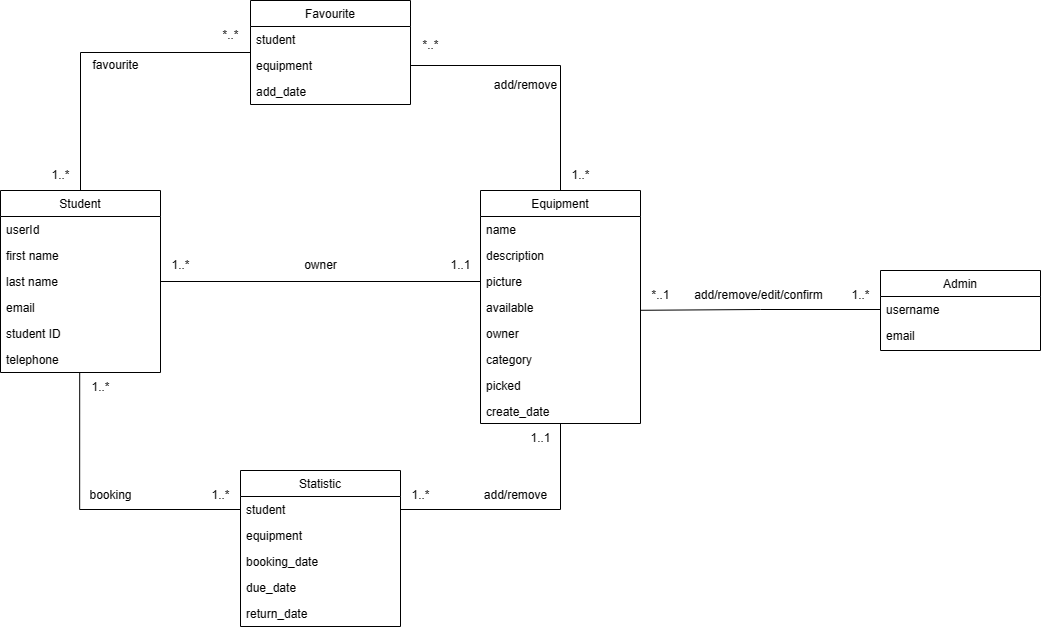

The diagram above was exported from draw.io. Its source (the exported page's mxGraphModel, read from the mxfile embedded in the PNG):
<mxGraphModel dx="3217" dy="1273" grid="1" gridSize="10" guides="1" tooltips="1" connect="1" arrows="1" fold="1" page="1" pageScale="1" pageWidth="827" pageHeight="1169" math="0" shadow="0">
  <root>
    <mxCell id="WIyWlLk6GJQsqaUBKTNV-0" />
    <mxCell id="WIyWlLk6GJQsqaUBKTNV-1" parent="WIyWlLk6GJQsqaUBKTNV-0" />
    <mxCell id="SG6ADH_AyvJIZmciQFdr-34" style="edgeStyle=orthogonalEdgeStyle;rounded=0;orthogonalLoop=1;jettySize=auto;html=1;entryX=0;entryY=0.5;entryDx=0;entryDy=0;endArrow=none;endFill=0;" edge="1" parent="WIyWlLk6GJQsqaUBKTNV-1" source="zkfFHV4jXpPFQw0GAbJ--17" target="SG6ADH_AyvJIZmciQFdr-3">
      <mxGeometry relative="1" as="geometry" />
    </mxCell>
    <mxCell id="zkfFHV4jXpPFQw0GAbJ--17" value="Student" style="swimlane;fontStyle=0;align=center;verticalAlign=top;childLayout=stackLayout;horizontal=1;startSize=26;horizontalStack=0;resizeParent=1;resizeLast=0;collapsible=1;marginBottom=0;rounded=0;shadow=0;strokeWidth=1;" parent="WIyWlLk6GJQsqaUBKTNV-1" vertex="1">
      <mxGeometry x="-400" y="480" width="160" height="182" as="geometry">
        <mxRectangle x="550" y="140" width="160" height="26" as="alternateBounds" />
      </mxGeometry>
    </mxCell>
    <mxCell id="zkfFHV4jXpPFQw0GAbJ--18" value="userId" style="text;align=left;verticalAlign=top;spacingLeft=4;spacingRight=4;overflow=hidden;rotatable=0;points=[[0,0.5],[1,0.5]];portConstraint=eastwest;" parent="zkfFHV4jXpPFQw0GAbJ--17" vertex="1">
      <mxGeometry y="26" width="160" height="26" as="geometry" />
    </mxCell>
    <mxCell id="zkfFHV4jXpPFQw0GAbJ--19" value="first name" style="text;align=left;verticalAlign=top;spacingLeft=4;spacingRight=4;overflow=hidden;rotatable=0;points=[[0,0.5],[1,0.5]];portConstraint=eastwest;rounded=0;shadow=0;html=0;" parent="zkfFHV4jXpPFQw0GAbJ--17" vertex="1">
      <mxGeometry y="52" width="160" height="26" as="geometry" />
    </mxCell>
    <mxCell id="zkfFHV4jXpPFQw0GAbJ--20" value="last name" style="text;align=left;verticalAlign=top;spacingLeft=4;spacingRight=4;overflow=hidden;rotatable=0;points=[[0,0.5],[1,0.5]];portConstraint=eastwest;rounded=0;shadow=0;html=0;" parent="zkfFHV4jXpPFQw0GAbJ--17" vertex="1">
      <mxGeometry y="78" width="160" height="26" as="geometry" />
    </mxCell>
    <mxCell id="zkfFHV4jXpPFQw0GAbJ--21" value="email" style="text;align=left;verticalAlign=top;spacingLeft=4;spacingRight=4;overflow=hidden;rotatable=0;points=[[0,0.5],[1,0.5]];portConstraint=eastwest;rounded=0;shadow=0;html=0;" parent="zkfFHV4jXpPFQw0GAbJ--17" vertex="1">
      <mxGeometry y="104" width="160" height="26" as="geometry" />
    </mxCell>
    <mxCell id="zkfFHV4jXpPFQw0GAbJ--22" value="student ID" style="text;align=left;verticalAlign=top;spacingLeft=4;spacingRight=4;overflow=hidden;rotatable=0;points=[[0,0.5],[1,0.5]];portConstraint=eastwest;rounded=0;shadow=0;html=0;" parent="zkfFHV4jXpPFQw0GAbJ--17" vertex="1">
      <mxGeometry y="130" width="160" height="26" as="geometry" />
    </mxCell>
    <mxCell id="SG6ADH_AyvJIZmciQFdr-31" value="telephone" style="text;align=left;verticalAlign=top;spacingLeft=4;spacingRight=4;overflow=hidden;rotatable=0;points=[[0,0.5],[1,0.5]];portConstraint=eastwest;rounded=0;shadow=0;html=0;" vertex="1" parent="zkfFHV4jXpPFQw0GAbJ--17">
      <mxGeometry y="156" width="160" height="26" as="geometry" />
    </mxCell>
    <mxCell id="SG6ADH_AyvJIZmciQFdr-0" value="Equipment" style="swimlane;fontStyle=0;align=center;verticalAlign=top;childLayout=stackLayout;horizontal=1;startSize=26;horizontalStack=0;resizeParent=1;resizeLast=0;collapsible=1;marginBottom=0;rounded=0;shadow=0;strokeWidth=1;" vertex="1" parent="WIyWlLk6GJQsqaUBKTNV-1">
      <mxGeometry x="80" y="480" width="160" height="233" as="geometry">
        <mxRectangle x="550" y="140" width="160" height="26" as="alternateBounds" />
      </mxGeometry>
    </mxCell>
    <mxCell id="SG6ADH_AyvJIZmciQFdr-1" value="name" style="text;align=left;verticalAlign=top;spacingLeft=4;spacingRight=4;overflow=hidden;rotatable=0;points=[[0,0.5],[1,0.5]];portConstraint=eastwest;" vertex="1" parent="SG6ADH_AyvJIZmciQFdr-0">
      <mxGeometry y="26" width="160" height="26" as="geometry" />
    </mxCell>
    <mxCell id="SG6ADH_AyvJIZmciQFdr-2" value="description" style="text;align=left;verticalAlign=top;spacingLeft=4;spacingRight=4;overflow=hidden;rotatable=0;points=[[0,0.5],[1,0.5]];portConstraint=eastwest;rounded=0;shadow=0;html=0;" vertex="1" parent="SG6ADH_AyvJIZmciQFdr-0">
      <mxGeometry y="52" width="160" height="26" as="geometry" />
    </mxCell>
    <mxCell id="SG6ADH_AyvJIZmciQFdr-3" value="picture" style="text;align=left;verticalAlign=top;spacingLeft=4;spacingRight=4;overflow=hidden;rotatable=0;points=[[0,0.5],[1,0.5]];portConstraint=eastwest;rounded=0;shadow=0;html=0;" vertex="1" parent="SG6ADH_AyvJIZmciQFdr-0">
      <mxGeometry y="78" width="160" height="26" as="geometry" />
    </mxCell>
    <mxCell id="SG6ADH_AyvJIZmciQFdr-4" value="available" style="text;align=left;verticalAlign=top;spacingLeft=4;spacingRight=4;overflow=hidden;rotatable=0;points=[[0,0.5],[1,0.5]];portConstraint=eastwest;rounded=0;shadow=0;html=0;" vertex="1" parent="SG6ADH_AyvJIZmciQFdr-0">
      <mxGeometry y="104" width="160" height="26" as="geometry" />
    </mxCell>
    <mxCell id="SG6ADH_AyvJIZmciQFdr-5" value="owner" style="text;align=left;verticalAlign=top;spacingLeft=4;spacingRight=4;overflow=hidden;rotatable=0;points=[[0,0.5],[1,0.5]];portConstraint=eastwest;rounded=0;shadow=0;html=0;" vertex="1" parent="SG6ADH_AyvJIZmciQFdr-0">
      <mxGeometry y="130" width="160" height="26" as="geometry" />
    </mxCell>
    <mxCell id="SG6ADH_AyvJIZmciQFdr-27" value="category" style="text;align=left;verticalAlign=top;spacingLeft=4;spacingRight=4;overflow=hidden;rotatable=0;points=[[0,0.5],[1,0.5]];portConstraint=eastwest;rounded=0;shadow=0;html=0;" vertex="1" parent="SG6ADH_AyvJIZmciQFdr-0">
      <mxGeometry y="156" width="160" height="26" as="geometry" />
    </mxCell>
    <mxCell id="SG6ADH_AyvJIZmciQFdr-28" value="picked" style="text;align=left;verticalAlign=top;spacingLeft=4;spacingRight=4;overflow=hidden;rotatable=0;points=[[0,0.5],[1,0.5]];portConstraint=eastwest;rounded=0;shadow=0;html=0;" vertex="1" parent="SG6ADH_AyvJIZmciQFdr-0">
      <mxGeometry y="182" width="160" height="26" as="geometry" />
    </mxCell>
    <mxCell id="SG6ADH_AyvJIZmciQFdr-29" value="create_date" style="text;align=left;verticalAlign=top;spacingLeft=4;spacingRight=4;overflow=hidden;rotatable=0;points=[[0,0.5],[1,0.5]];portConstraint=eastwest;rounded=0;shadow=0;html=0;" vertex="1" parent="SG6ADH_AyvJIZmciQFdr-0">
      <mxGeometry y="208" width="160" height="22" as="geometry" />
    </mxCell>
    <mxCell id="SG6ADH_AyvJIZmciQFdr-9" value="Statistic" style="swimlane;fontStyle=0;align=center;verticalAlign=top;childLayout=stackLayout;horizontal=1;startSize=26;horizontalStack=0;resizeParent=1;resizeLast=0;collapsible=1;marginBottom=0;rounded=0;shadow=0;strokeWidth=1;" vertex="1" parent="WIyWlLk6GJQsqaUBKTNV-1">
      <mxGeometry x="-160" y="760" width="160" height="156" as="geometry">
        <mxRectangle x="550" y="140" width="160" height="26" as="alternateBounds" />
      </mxGeometry>
    </mxCell>
    <mxCell id="SG6ADH_AyvJIZmciQFdr-10" value="student" style="text;align=left;verticalAlign=top;spacingLeft=4;spacingRight=4;overflow=hidden;rotatable=0;points=[[0,0.5],[1,0.5]];portConstraint=eastwest;" vertex="1" parent="SG6ADH_AyvJIZmciQFdr-9">
      <mxGeometry y="26" width="160" height="26" as="geometry" />
    </mxCell>
    <mxCell id="SG6ADH_AyvJIZmciQFdr-11" value="equipment" style="text;align=left;verticalAlign=top;spacingLeft=4;spacingRight=4;overflow=hidden;rotatable=0;points=[[0,0.5],[1,0.5]];portConstraint=eastwest;rounded=0;shadow=0;html=0;" vertex="1" parent="SG6ADH_AyvJIZmciQFdr-9">
      <mxGeometry y="52" width="160" height="26" as="geometry" />
    </mxCell>
    <mxCell id="SG6ADH_AyvJIZmciQFdr-12" value="booking_date" style="text;align=left;verticalAlign=top;spacingLeft=4;spacingRight=4;overflow=hidden;rotatable=0;points=[[0,0.5],[1,0.5]];portConstraint=eastwest;rounded=0;shadow=0;html=0;" vertex="1" parent="SG6ADH_AyvJIZmciQFdr-9">
      <mxGeometry y="78" width="160" height="26" as="geometry" />
    </mxCell>
    <mxCell id="SG6ADH_AyvJIZmciQFdr-13" value="due_date" style="text;align=left;verticalAlign=top;spacingLeft=4;spacingRight=4;overflow=hidden;rotatable=0;points=[[0,0.5],[1,0.5]];portConstraint=eastwest;rounded=0;shadow=0;html=0;" vertex="1" parent="SG6ADH_AyvJIZmciQFdr-9">
      <mxGeometry y="104" width="160" height="26" as="geometry" />
    </mxCell>
    <mxCell id="SG6ADH_AyvJIZmciQFdr-14" value="return_date" style="text;align=left;verticalAlign=top;spacingLeft=4;spacingRight=4;overflow=hidden;rotatable=0;points=[[0,0.5],[1,0.5]];portConstraint=eastwest;rounded=0;shadow=0;html=0;" vertex="1" parent="SG6ADH_AyvJIZmciQFdr-9">
      <mxGeometry y="130" width="160" height="26" as="geometry" />
    </mxCell>
    <mxCell id="SG6ADH_AyvJIZmciQFdr-37" style="edgeStyle=orthogonalEdgeStyle;rounded=0;orthogonalLoop=1;jettySize=auto;html=1;entryX=0.5;entryY=0;entryDx=0;entryDy=0;endArrow=none;endFill=0;" edge="1" parent="WIyWlLk6GJQsqaUBKTNV-1" source="SG6ADH_AyvJIZmciQFdr-18" target="zkfFHV4jXpPFQw0GAbJ--17">
      <mxGeometry relative="1" as="geometry" />
    </mxCell>
    <mxCell id="SG6ADH_AyvJIZmciQFdr-18" value="Favourite" style="swimlane;fontStyle=0;align=center;verticalAlign=top;childLayout=stackLayout;horizontal=1;startSize=26;horizontalStack=0;resizeParent=1;resizeLast=0;collapsible=1;marginBottom=0;rounded=0;shadow=0;strokeWidth=1;" vertex="1" parent="WIyWlLk6GJQsqaUBKTNV-1">
      <mxGeometry x="-150" y="290" width="160" height="104" as="geometry">
        <mxRectangle x="550" y="140" width="160" height="26" as="alternateBounds" />
      </mxGeometry>
    </mxCell>
    <mxCell id="SG6ADH_AyvJIZmciQFdr-19" value="student" style="text;align=left;verticalAlign=top;spacingLeft=4;spacingRight=4;overflow=hidden;rotatable=0;points=[[0,0.5],[1,0.5]];portConstraint=eastwest;" vertex="1" parent="SG6ADH_AyvJIZmciQFdr-18">
      <mxGeometry y="26" width="160" height="26" as="geometry" />
    </mxCell>
    <mxCell id="SG6ADH_AyvJIZmciQFdr-20" value="equipment" style="text;align=left;verticalAlign=top;spacingLeft=4;spacingRight=4;overflow=hidden;rotatable=0;points=[[0,0.5],[1,0.5]];portConstraint=eastwest;rounded=0;shadow=0;html=0;" vertex="1" parent="SG6ADH_AyvJIZmciQFdr-18">
      <mxGeometry y="52" width="160" height="26" as="geometry" />
    </mxCell>
    <mxCell id="SG6ADH_AyvJIZmciQFdr-21" value="add_date" style="text;align=left;verticalAlign=top;spacingLeft=4;spacingRight=4;overflow=hidden;rotatable=0;points=[[0,0.5],[1,0.5]];portConstraint=eastwest;rounded=0;shadow=0;html=0;" vertex="1" parent="SG6ADH_AyvJIZmciQFdr-18">
      <mxGeometry y="78" width="160" height="26" as="geometry" />
    </mxCell>
    <mxCell id="SG6ADH_AyvJIZmciQFdr-35" value="owner" style="text;html=1;align=center;verticalAlign=middle;resizable=0;points=[];autosize=1;strokeColor=none;fillColor=none;" vertex="1" parent="WIyWlLk6GJQsqaUBKTNV-1">
      <mxGeometry x="-110" y="540" width="60" height="30" as="geometry" />
    </mxCell>
    <mxCell id="SG6ADH_AyvJIZmciQFdr-36" value="1..1" style="text;html=1;align=center;verticalAlign=middle;resizable=0;points=[];autosize=1;strokeColor=none;fillColor=none;" vertex="1" parent="WIyWlLk6GJQsqaUBKTNV-1">
      <mxGeometry x="40" y="540" width="40" height="30" as="geometry" />
    </mxCell>
    <mxCell id="SG6ADH_AyvJIZmciQFdr-38" style="edgeStyle=orthogonalEdgeStyle;rounded=0;orthogonalLoop=1;jettySize=auto;html=1;entryX=0.5;entryY=0;entryDx=0;entryDy=0;endArrow=none;endFill=0;" edge="1" parent="WIyWlLk6GJQsqaUBKTNV-1" source="SG6ADH_AyvJIZmciQFdr-20" target="SG6ADH_AyvJIZmciQFdr-0">
      <mxGeometry relative="1" as="geometry" />
    </mxCell>
    <mxCell id="SG6ADH_AyvJIZmciQFdr-40" value="*..*" style="text;html=1;align=center;verticalAlign=middle;resizable=0;points=[];autosize=1;strokeColor=none;fillColor=none;" vertex="1" parent="WIyWlLk6GJQsqaUBKTNV-1">
      <mxGeometry x="10" y="320" width="40" height="30" as="geometry" />
    </mxCell>
    <mxCell id="SG6ADH_AyvJIZmciQFdr-41" style="edgeStyle=orthogonalEdgeStyle;rounded=0;orthogonalLoop=1;jettySize=auto;html=1;entryX=0.495;entryY=0.995;entryDx=0;entryDy=0;entryPerimeter=0;endArrow=none;endFill=0;" edge="1" parent="WIyWlLk6GJQsqaUBKTNV-1" source="SG6ADH_AyvJIZmciQFdr-10" target="SG6ADH_AyvJIZmciQFdr-31">
      <mxGeometry relative="1" as="geometry" />
    </mxCell>
    <mxCell id="SG6ADH_AyvJIZmciQFdr-42" style="edgeStyle=orthogonalEdgeStyle;rounded=0;orthogonalLoop=1;jettySize=auto;html=1;entryX=0.5;entryY=1;entryDx=0;entryDy=0;endArrow=none;endFill=0;" edge="1" parent="WIyWlLk6GJQsqaUBKTNV-1" source="SG6ADH_AyvJIZmciQFdr-10" target="SG6ADH_AyvJIZmciQFdr-0">
      <mxGeometry relative="1" as="geometry" />
    </mxCell>
    <mxCell id="SG6ADH_AyvJIZmciQFdr-43" value="1..*" style="text;html=1;align=center;verticalAlign=middle;resizable=0;points=[];autosize=1;strokeColor=none;fillColor=none;" vertex="1" parent="WIyWlLk6GJQsqaUBKTNV-1">
      <mxGeometry x="-200" y="770" width="40" height="30" as="geometry" />
    </mxCell>
    <mxCell id="SG6ADH_AyvJIZmciQFdr-44" value="1..*" style="text;html=1;align=center;verticalAlign=middle;resizable=0;points=[];autosize=1;strokeColor=none;fillColor=none;" vertex="1" parent="WIyWlLk6GJQsqaUBKTNV-1">
      <mxGeometry y="770" width="40" height="30" as="geometry" />
    </mxCell>
    <mxCell id="SG6ADH_AyvJIZmciQFdr-45" value="1..*" style="text;html=1;align=center;verticalAlign=middle;resizable=0;points=[];autosize=1;strokeColor=none;fillColor=none;" vertex="1" parent="WIyWlLk6GJQsqaUBKTNV-1">
      <mxGeometry x="-240" y="540" width="40" height="30" as="geometry" />
    </mxCell>
    <mxCell id="SG6ADH_AyvJIZmciQFdr-46" value="1..*" style="text;html=1;align=center;verticalAlign=middle;resizable=0;points=[];autosize=1;strokeColor=none;fillColor=none;" vertex="1" parent="WIyWlLk6GJQsqaUBKTNV-1">
      <mxGeometry x="-320" y="662" width="40" height="30" as="geometry" />
    </mxCell>
    <mxCell id="SG6ADH_AyvJIZmciQFdr-47" value="1..1" style="text;html=1;align=center;verticalAlign=middle;resizable=0;points=[];autosize=1;strokeColor=none;fillColor=none;" vertex="1" parent="WIyWlLk6GJQsqaUBKTNV-1">
      <mxGeometry x="120" y="713" width="40" height="30" as="geometry" />
    </mxCell>
    <mxCell id="SG6ADH_AyvJIZmciQFdr-48" value="1..*" style="text;html=1;align=center;verticalAlign=middle;resizable=0;points=[];autosize=1;strokeColor=none;fillColor=none;" vertex="1" parent="WIyWlLk6GJQsqaUBKTNV-1">
      <mxGeometry x="160" y="450" width="40" height="30" as="geometry" />
    </mxCell>
    <mxCell id="SG6ADH_AyvJIZmciQFdr-49" value="1..*" style="text;html=1;align=center;verticalAlign=middle;resizable=0;points=[];autosize=1;strokeColor=none;fillColor=none;" vertex="1" parent="WIyWlLk6GJQsqaUBKTNV-1">
      <mxGeometry x="-360" y="450" width="40" height="30" as="geometry" />
    </mxCell>
    <mxCell id="SG6ADH_AyvJIZmciQFdr-50" value="*..*" style="text;html=1;align=center;verticalAlign=middle;resizable=0;points=[];autosize=1;strokeColor=none;fillColor=none;" vertex="1" parent="WIyWlLk6GJQsqaUBKTNV-1">
      <mxGeometry x="-190" y="310" width="40" height="30" as="geometry" />
    </mxCell>
    <mxCell id="SG6ADH_AyvJIZmciQFdr-51" value="Admin" style="swimlane;fontStyle=0;align=center;verticalAlign=top;childLayout=stackLayout;horizontal=1;startSize=26;horizontalStack=0;resizeParent=1;resizeLast=0;collapsible=1;marginBottom=0;rounded=0;shadow=0;strokeWidth=1;" vertex="1" parent="WIyWlLk6GJQsqaUBKTNV-1">
      <mxGeometry x="480" y="560" width="160" height="80" as="geometry">
        <mxRectangle x="550" y="140" width="160" height="26" as="alternateBounds" />
      </mxGeometry>
    </mxCell>
    <mxCell id="SG6ADH_AyvJIZmciQFdr-52" value="username" style="text;align=left;verticalAlign=top;spacingLeft=4;spacingRight=4;overflow=hidden;rotatable=0;points=[[0,0.5],[1,0.5]];portConstraint=eastwest;" vertex="1" parent="SG6ADH_AyvJIZmciQFdr-51">
      <mxGeometry y="26" width="160" height="26" as="geometry" />
    </mxCell>
    <mxCell id="SG6ADH_AyvJIZmciQFdr-53" value="email" style="text;align=left;verticalAlign=top;spacingLeft=4;spacingRight=4;overflow=hidden;rotatable=0;points=[[0,0.5],[1,0.5]];portConstraint=eastwest;rounded=0;shadow=0;html=0;" vertex="1" parent="SG6ADH_AyvJIZmciQFdr-51">
      <mxGeometry y="52" width="160" height="26" as="geometry" />
    </mxCell>
    <mxCell id="SG6ADH_AyvJIZmciQFdr-58" style="edgeStyle=orthogonalEdgeStyle;rounded=0;orthogonalLoop=1;jettySize=auto;html=1;entryX=1.002;entryY=0.607;entryDx=0;entryDy=0;entryPerimeter=0;endArrow=none;endFill=0;" edge="1" parent="WIyWlLk6GJQsqaUBKTNV-1" source="SG6ADH_AyvJIZmciQFdr-52" target="SG6ADH_AyvJIZmciQFdr-4">
      <mxGeometry relative="1" as="geometry" />
    </mxCell>
    <mxCell id="SG6ADH_AyvJIZmciQFdr-59" value="add/remove/edit/confirm" style="text;html=1;align=center;verticalAlign=middle;resizable=0;points=[];autosize=1;strokeColor=none;fillColor=none;" vertex="1" parent="WIyWlLk6GJQsqaUBKTNV-1">
      <mxGeometry x="283.5" y="570" width="150" height="30" as="geometry" />
    </mxCell>
    <mxCell id="SG6ADH_AyvJIZmciQFdr-60" value="1..*" style="text;html=1;align=center;verticalAlign=middle;resizable=0;points=[];autosize=1;strokeColor=none;fillColor=none;" vertex="1" parent="WIyWlLk6GJQsqaUBKTNV-1">
      <mxGeometry x="440" y="570" width="40" height="30" as="geometry" />
    </mxCell>
    <mxCell id="SG6ADH_AyvJIZmciQFdr-61" value="*..1" style="text;html=1;align=center;verticalAlign=middle;resizable=0;points=[];autosize=1;strokeColor=none;fillColor=none;" vertex="1" parent="WIyWlLk6GJQsqaUBKTNV-1">
      <mxGeometry x="240" y="570" width="40" height="30" as="geometry" />
    </mxCell>
    <mxCell id="SG6ADH_AyvJIZmciQFdr-62" value="booking" style="text;html=1;align=center;verticalAlign=middle;resizable=0;points=[];autosize=1;strokeColor=none;fillColor=none;" vertex="1" parent="WIyWlLk6GJQsqaUBKTNV-1">
      <mxGeometry x="-325" y="770" width="70" height="30" as="geometry" />
    </mxCell>
    <mxCell id="SG6ADH_AyvJIZmciQFdr-64" value="favourite" style="text;html=1;align=center;verticalAlign=middle;resizable=0;points=[];autosize=1;strokeColor=none;fillColor=none;" vertex="1" parent="WIyWlLk6GJQsqaUBKTNV-1">
      <mxGeometry x="-320" y="340" width="70" height="30" as="geometry" />
    </mxCell>
    <mxCell id="SG6ADH_AyvJIZmciQFdr-65" value="add/remove" style="text;html=1;align=center;verticalAlign=middle;resizable=0;points=[];autosize=1;strokeColor=none;fillColor=none;" vertex="1" parent="WIyWlLk6GJQsqaUBKTNV-1">
      <mxGeometry x="80" y="360" width="90" height="30" as="geometry" />
    </mxCell>
    <mxCell id="SG6ADH_AyvJIZmciQFdr-66" value="add/remove" style="text;html=1;align=center;verticalAlign=middle;resizable=0;points=[];autosize=1;strokeColor=none;fillColor=none;" vertex="1" parent="WIyWlLk6GJQsqaUBKTNV-1">
      <mxGeometry x="70" y="770" width="90" height="30" as="geometry" />
    </mxCell>
  </root>
</mxGraphModel>